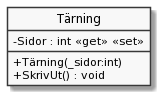

The diagram above was rendered by PlantUML. Its source (embedded in the PNG):
@startuml
skinparam ClassAttributeIconSize 0
skinparam Monochrome true
hide circle
class Tärning {
    - Sidor : int <<get>> <<set>>
    + Tärning(_sidor:int)
    + SkrivUt() : void
}
@enduml